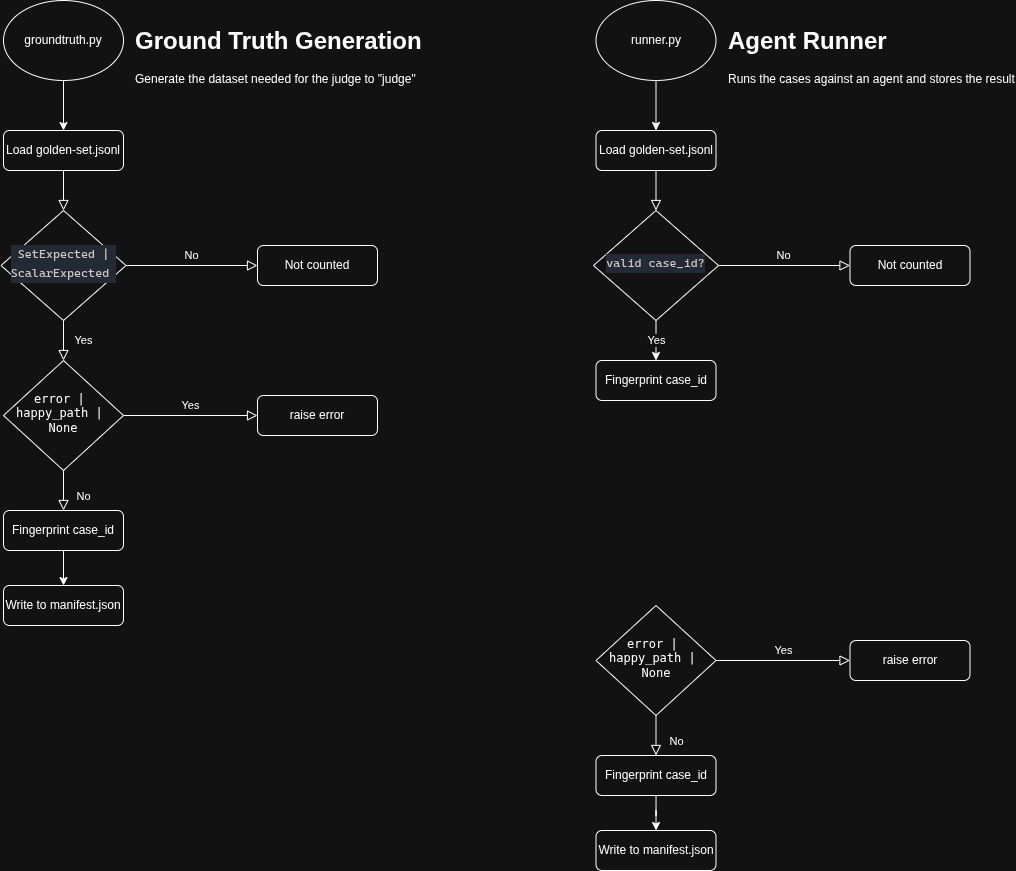

The diagram above was exported from draw.io. Its source (the exported page's mxGraphModel, read from the mxfile embedded in the PNG):
<mxGraphModel dx="1488" dy="2091" grid="1" gridSize="10" guides="1" tooltips="1" connect="1" arrows="1" fold="1" page="1" pageScale="1" pageWidth="827" pageHeight="1169" math="0" shadow="0">
  <root>
    <mxCell id="WIyWlLk6GJQsqaUBKTNV-0" />
    <mxCell id="WIyWlLk6GJQsqaUBKTNV-1" parent="WIyWlLk6GJQsqaUBKTNV-0" />
    <mxCell id="WIyWlLk6GJQsqaUBKTNV-2" edge="1" parent="WIyWlLk6GJQsqaUBKTNV-1" style="rounded=0;html=1;jettySize=auto;orthogonalLoop=1;fontSize=11;endArrow=block;endFill=0;endSize=8;strokeWidth=1;shadow=0;labelBackgroundColor=none;edgeStyle=orthogonalEdgeStyle;" target="WIyWlLk6GJQsqaUBKTNV-6" value="">
      <mxGeometry relative="1" as="geometry">
        <mxPoint x="220" y="120" as="sourcePoint" />
      </mxGeometry>
    </mxCell>
    <mxCell id="WIyWlLk6GJQsqaUBKTNV-4" edge="1" parent="WIyWlLk6GJQsqaUBKTNV-1" source="WIyWlLk6GJQsqaUBKTNV-6" style="rounded=0;html=1;jettySize=auto;orthogonalLoop=1;fontSize=11;endArrow=block;endFill=0;endSize=8;strokeWidth=1;shadow=0;labelBackgroundColor=none;edgeStyle=orthogonalEdgeStyle;" target="WIyWlLk6GJQsqaUBKTNV-10" value="Yes">
      <mxGeometry relative="1" y="20" as="geometry">
        <mxPoint as="offset" />
      </mxGeometry>
    </mxCell>
    <mxCell id="WIyWlLk6GJQsqaUBKTNV-5" edge="1" parent="WIyWlLk6GJQsqaUBKTNV-1" source="WIyWlLk6GJQsqaUBKTNV-6" style="edgeStyle=orthogonalEdgeStyle;rounded=0;html=1;jettySize=auto;orthogonalLoop=1;fontSize=11;endArrow=block;endFill=0;endSize=8;strokeWidth=1;shadow=0;labelBackgroundColor=none;" target="WIyWlLk6GJQsqaUBKTNV-7" value="No">
      <mxGeometry relative="1" y="10" as="geometry">
        <mxPoint as="offset" />
      </mxGeometry>
    </mxCell>
    <mxCell id="WIyWlLk6GJQsqaUBKTNV-6" parent="WIyWlLk6GJQsqaUBKTNV-1" style="rhombus;whiteSpace=wrap;html=1;shadow=0;fontFamily=Helvetica;fontSize=12;align=center;strokeWidth=1;spacing=6;spacingTop=-4;" value="&lt;pre style=&quot;background-color: rgb(36, 41, 54); line-height: 19px; white-space: pre; font-family: &amp;quot;Cascadia Code&amp;quot;, monospace, &amp;quot;Droid Sans Mono&amp;quot;, monospace; color: rgb(204, 202, 194);&quot;&gt;SetExpected |&lt;br&gt;ScalarExpected &lt;/pre&gt;" vertex="1">
      <mxGeometry height="110" width="125" x="157.5" y="190" as="geometry" />
    </mxCell>
    <mxCell id="WIyWlLk6GJQsqaUBKTNV-7" parent="WIyWlLk6GJQsqaUBKTNV-1" style="rounded=1;whiteSpace=wrap;html=1;fontSize=12;glass=0;strokeWidth=1;shadow=0;" value="Not counted" vertex="1">
      <mxGeometry height="40" width="120" x="414" y="225" as="geometry" />
    </mxCell>
    <mxCell id="WIyWlLk6GJQsqaUBKTNV-8" edge="1" parent="WIyWlLk6GJQsqaUBKTNV-1" source="WIyWlLk6GJQsqaUBKTNV-10" style="rounded=0;html=1;jettySize=auto;orthogonalLoop=1;fontSize=11;endArrow=block;endFill=0;endSize=8;strokeWidth=1;shadow=0;labelBackgroundColor=none;edgeStyle=orthogonalEdgeStyle;" target="WIyWlLk6GJQsqaUBKTNV-11" value="No">
      <mxGeometry relative="1" x="0.3333" y="20" as="geometry">
        <mxPoint as="offset" />
      </mxGeometry>
    </mxCell>
    <mxCell id="WIyWlLk6GJQsqaUBKTNV-9" edge="1" parent="WIyWlLk6GJQsqaUBKTNV-1" source="WIyWlLk6GJQsqaUBKTNV-10" style="edgeStyle=orthogonalEdgeStyle;rounded=0;html=1;jettySize=auto;orthogonalLoop=1;fontSize=11;endArrow=block;endFill=0;endSize=8;strokeWidth=1;shadow=0;labelBackgroundColor=none;" target="WIyWlLk6GJQsqaUBKTNV-12" value="Yes">
      <mxGeometry relative="1" y="10" as="geometry">
        <mxPoint as="offset" />
      </mxGeometry>
    </mxCell>
    <mxCell id="WIyWlLk6GJQsqaUBKTNV-10" parent="WIyWlLk6GJQsqaUBKTNV-1" style="rhombus;whiteSpace=wrap;html=1;shadow=0;fontFamily=Helvetica;fontSize=12;align=center;strokeWidth=1;spacing=6;spacingTop=-4;" value="&lt;pre&gt;error |&amp;nbsp;&lt;br&gt;happy_path | &lt;br&gt;None&lt;/pre&gt;" vertex="1">
      <mxGeometry height="110" width="120" x="160" y="340" as="geometry" />
    </mxCell>
    <mxCell id="CbcdZpA4JfM7TvFB12mx-4" edge="1" parent="WIyWlLk6GJQsqaUBKTNV-1" source="WIyWlLk6GJQsqaUBKTNV-11" style="edgeStyle=orthogonalEdgeStyle;rounded=0;orthogonalLoop=1;jettySize=auto;html=1;" target="CbcdZpA4JfM7TvFB12mx-3" value="">
      <mxGeometry relative="1" as="geometry" />
    </mxCell>
    <mxCell id="WIyWlLk6GJQsqaUBKTNV-11" parent="WIyWlLk6GJQsqaUBKTNV-1" style="rounded=1;whiteSpace=wrap;html=1;fontSize=12;glass=0;strokeWidth=1;shadow=0;" value="Fingerprint case_id" vertex="1">
      <mxGeometry height="40" width="120" x="160" y="490" as="geometry" />
    </mxCell>
    <mxCell id="WIyWlLk6GJQsqaUBKTNV-12" parent="WIyWlLk6GJQsqaUBKTNV-1" style="rounded=1;whiteSpace=wrap;html=1;fontSize=12;glass=0;strokeWidth=1;shadow=0;" value="raise error" vertex="1">
      <mxGeometry height="40" width="120" x="414" y="375" as="geometry" />
    </mxCell>
    <mxCell id="CbcdZpA4JfM7TvFB12mx-2" edge="1" parent="WIyWlLk6GJQsqaUBKTNV-1" source="CbcdZpA4JfM7TvFB12mx-0" style="edgeStyle=orthogonalEdgeStyle;rounded=0;orthogonalLoop=1;jettySize=auto;html=1;" target="CbcdZpA4JfM7TvFB12mx-1" value="">
      <mxGeometry relative="1" as="geometry" />
    </mxCell>
    <mxCell id="CbcdZpA4JfM7TvFB12mx-0" parent="WIyWlLk6GJQsqaUBKTNV-1" style="ellipse;whiteSpace=wrap;html=1;" value="groundtruth.py" vertex="1">
      <mxGeometry height="80" width="120" x="160" y="-20" as="geometry" />
    </mxCell>
    <mxCell id="CbcdZpA4JfM7TvFB12mx-1" parent="WIyWlLk6GJQsqaUBKTNV-1" style="rounded=1;whiteSpace=wrap;html=1;fontSize=12;glass=0;strokeWidth=1;shadow=0;" value="Load golden-set.jsonl" vertex="1">
      <mxGeometry height="40" width="120" x="160" y="110" as="geometry" />
    </mxCell>
    <mxCell id="CbcdZpA4JfM7TvFB12mx-3" parent="WIyWlLk6GJQsqaUBKTNV-1" style="rounded=1;whiteSpace=wrap;html=1;fontSize=12;glass=0;strokeWidth=1;shadow=0;" value="Write to manifest.json" vertex="1">
      <mxGeometry height="40" width="120" x="160" y="565" as="geometry" />
    </mxCell>
    <mxCell id="CbcdZpA4JfM7TvFB12mx-5" parent="WIyWlLk6GJQsqaUBKTNV-1" style="text;html=1;whiteSpace=wrap;overflow=hidden;rounded=0;" value="&lt;h1 style=&quot;margin-top: 0px;&quot;&gt;Ground Truth Generation&lt;/h1&gt;&lt;p&gt;Generate the dataset needed for the judge to &quot;judge&quot;&lt;/p&gt;" vertex="1">
      <mxGeometry height="120" width="290" x="290" as="geometry" />
    </mxCell>
    <mxCell id="CbcdZpA4JfM7TvFB12mx-6" edge="1" parent="WIyWlLk6GJQsqaUBKTNV-1" style="rounded=0;html=1;jettySize=auto;orthogonalLoop=1;fontSize=11;endArrow=block;endFill=0;endSize=8;strokeWidth=1;shadow=0;labelBackgroundColor=none;edgeStyle=orthogonalEdgeStyle;" target="CbcdZpA4JfM7TvFB12mx-9" value="">
      <mxGeometry relative="1" as="geometry">
        <mxPoint x="812.5" y="120" as="sourcePoint" />
      </mxGeometry>
    </mxCell>
    <mxCell id="CbcdZpA4JfM7TvFB12mx-8" edge="1" parent="WIyWlLk6GJQsqaUBKTNV-1" source="CbcdZpA4JfM7TvFB12mx-9" style="edgeStyle=orthogonalEdgeStyle;rounded=0;html=1;jettySize=auto;orthogonalLoop=1;fontSize=11;endArrow=block;endFill=0;endSize=8;strokeWidth=1;shadow=0;labelBackgroundColor=none;" target="CbcdZpA4JfM7TvFB12mx-10" value="No">
      <mxGeometry relative="1" y="10" as="geometry">
        <mxPoint as="offset" />
      </mxGeometry>
    </mxCell>
    <mxCell id="CbcdZpA4JfM7TvFB12mx-23" edge="1" parent="WIyWlLk6GJQsqaUBKTNV-1" source="CbcdZpA4JfM7TvFB12mx-9" style="edgeStyle=orthogonalEdgeStyle;rounded=0;orthogonalLoop=1;jettySize=auto;html=1;" target="CbcdZpA4JfM7TvFB12mx-22" value="Yes">
      <mxGeometry relative="1" as="geometry" />
    </mxCell>
    <mxCell id="CbcdZpA4JfM7TvFB12mx-9" parent="WIyWlLk6GJQsqaUBKTNV-1" style="rhombus;whiteSpace=wrap;html=1;shadow=0;fontFamily=Helvetica;fontSize=12;align=center;strokeWidth=1;spacing=6;spacingTop=-4;" value="&lt;pre style=&quot;background-color: rgb(36, 41, 54); line-height: 19px; white-space: pre; font-family: &amp;quot;Cascadia Code&amp;quot;, monospace, &amp;quot;Droid Sans Mono&amp;quot;, monospace; color: rgb(204, 202, 194);&quot;&gt;valid case_id?&lt;/pre&gt;" vertex="1">
      <mxGeometry height="110" width="125" x="750" y="190" as="geometry" />
    </mxCell>
    <mxCell id="CbcdZpA4JfM7TvFB12mx-10" parent="WIyWlLk6GJQsqaUBKTNV-1" style="rounded=1;whiteSpace=wrap;html=1;fontSize=12;glass=0;strokeWidth=1;shadow=0;" value="Not counted" vertex="1">
      <mxGeometry height="40" width="120" x="1006.5" y="225" as="geometry" />
    </mxCell>
    <mxCell id="CbcdZpA4JfM7TvFB12mx-11" edge="1" parent="WIyWlLk6GJQsqaUBKTNV-1" source="CbcdZpA4JfM7TvFB12mx-13" style="rounded=0;html=1;jettySize=auto;orthogonalLoop=1;fontSize=11;endArrow=block;endFill=0;endSize=8;strokeWidth=1;shadow=0;labelBackgroundColor=none;edgeStyle=orthogonalEdgeStyle;" target="CbcdZpA4JfM7TvFB12mx-15" value="No">
      <mxGeometry relative="1" x="0.3333" y="20" as="geometry">
        <mxPoint as="offset" />
      </mxGeometry>
    </mxCell>
    <mxCell id="CbcdZpA4JfM7TvFB12mx-12" edge="1" parent="WIyWlLk6GJQsqaUBKTNV-1" source="CbcdZpA4JfM7TvFB12mx-13" style="edgeStyle=orthogonalEdgeStyle;rounded=0;html=1;jettySize=auto;orthogonalLoop=1;fontSize=11;endArrow=block;endFill=0;endSize=8;strokeWidth=1;shadow=0;labelBackgroundColor=none;" target="CbcdZpA4JfM7TvFB12mx-16" value="Yes">
      <mxGeometry relative="1" y="10" as="geometry">
        <mxPoint as="offset" />
      </mxGeometry>
    </mxCell>
    <mxCell id="CbcdZpA4JfM7TvFB12mx-13" parent="WIyWlLk6GJQsqaUBKTNV-1" style="rhombus;whiteSpace=wrap;html=1;shadow=0;fontFamily=Helvetica;fontSize=12;align=center;strokeWidth=1;spacing=6;spacingTop=-4;" value="&lt;pre&gt;error |&amp;nbsp;&lt;br&gt;happy_path | &lt;br&gt;None&lt;/pre&gt;" vertex="1">
      <mxGeometry height="110" width="120" x="752.5" y="585" as="geometry" />
    </mxCell>
    <mxCell id="CbcdZpA4JfM7TvFB12mx-14" edge="1" parent="WIyWlLk6GJQsqaUBKTNV-1" source="CbcdZpA4JfM7TvFB12mx-15" style="edgeStyle=orthogonalEdgeStyle;rounded=0;orthogonalLoop=1;jettySize=auto;html=1;" target="CbcdZpA4JfM7TvFB12mx-20" value="">
      <mxGeometry relative="1" as="geometry" />
    </mxCell>
    <mxCell id="CbcdZpA4JfM7TvFB12mx-15" parent="WIyWlLk6GJQsqaUBKTNV-1" style="rounded=1;whiteSpace=wrap;html=1;fontSize=12;glass=0;strokeWidth=1;shadow=0;" value="Fingerprint case_id" vertex="1">
      <mxGeometry height="40" width="120" x="752.5" y="735" as="geometry" />
    </mxCell>
    <mxCell id="CbcdZpA4JfM7TvFB12mx-16" parent="WIyWlLk6GJQsqaUBKTNV-1" style="rounded=1;whiteSpace=wrap;html=1;fontSize=12;glass=0;strokeWidth=1;shadow=0;" value="raise error" vertex="1">
      <mxGeometry height="40" width="120" x="1006.5" y="620" as="geometry" />
    </mxCell>
    <mxCell id="CbcdZpA4JfM7TvFB12mx-17" edge="1" parent="WIyWlLk6GJQsqaUBKTNV-1" source="CbcdZpA4JfM7TvFB12mx-18" style="edgeStyle=orthogonalEdgeStyle;rounded=0;orthogonalLoop=1;jettySize=auto;html=1;" target="CbcdZpA4JfM7TvFB12mx-19" value="">
      <mxGeometry relative="1" as="geometry" />
    </mxCell>
    <mxCell id="CbcdZpA4JfM7TvFB12mx-18" parent="WIyWlLk6GJQsqaUBKTNV-1" style="ellipse;whiteSpace=wrap;html=1;" value="runner.py" vertex="1">
      <mxGeometry height="80" width="120" x="752.5" y="-20" as="geometry" />
    </mxCell>
    <mxCell id="CbcdZpA4JfM7TvFB12mx-19" parent="WIyWlLk6GJQsqaUBKTNV-1" style="rounded=1;whiteSpace=wrap;html=1;fontSize=12;glass=0;strokeWidth=1;shadow=0;" value="Load golden-set.jsonl" vertex="1">
      <mxGeometry height="40" width="120" x="752.5" y="110" as="geometry" />
    </mxCell>
    <mxCell id="CbcdZpA4JfM7TvFB12mx-20" parent="WIyWlLk6GJQsqaUBKTNV-1" style="rounded=1;whiteSpace=wrap;html=1;fontSize=12;glass=0;strokeWidth=1;shadow=0;" value="Write to manifest.json" vertex="1">
      <mxGeometry height="40" width="120" x="752.5" y="810" as="geometry" />
    </mxCell>
    <mxCell id="CbcdZpA4JfM7TvFB12mx-21" parent="WIyWlLk6GJQsqaUBKTNV-1" style="text;html=1;whiteSpace=wrap;overflow=hidden;rounded=0;" value="&lt;h1 style=&quot;margin-top: 0px;&quot;&gt;Agent Runner&lt;/h1&gt;&lt;p&gt;Runs the cases against an agent and stores the result&lt;/p&gt;" vertex="1">
      <mxGeometry height="120" width="290" x="882.5" as="geometry" />
    </mxCell>
    <mxCell id="CbcdZpA4JfM7TvFB12mx-22" parent="WIyWlLk6GJQsqaUBKTNV-1" style="rounded=1;whiteSpace=wrap;html=1;fontSize=12;glass=0;strokeWidth=1;shadow=0;" value="Fingerprint case_id" vertex="1">
      <mxGeometry height="40" width="120" x="752.5" y="340" as="geometry" />
    </mxCell>
  </root>
</mxGraphModel>